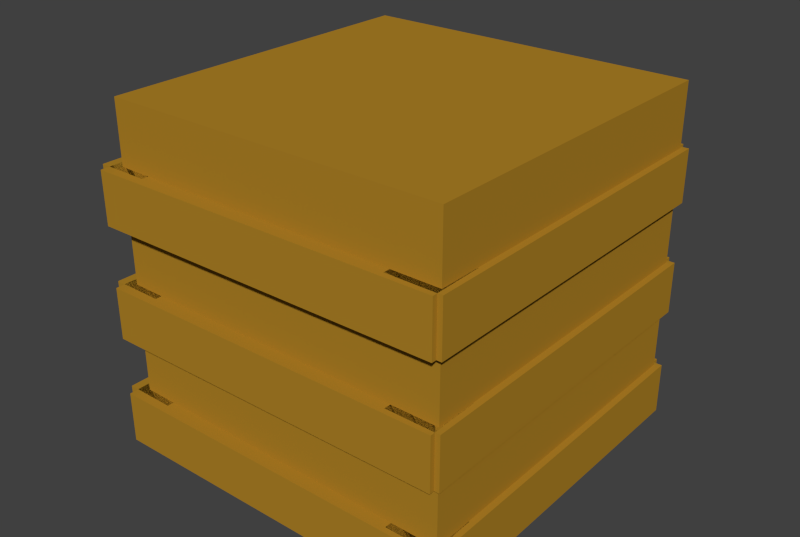 # Source: block_wood.blend  (saved by Blender 2.74.0; exported with 4.5.12 LTS)
import bpy
from mathutils import Matrix  # noqa: F401  (used for matrix-valued properties, if any)

bpy.ops.wm.read_factory_settings(use_empty=True)
scene = bpy.context.scene
scene.name = 'Scene'

# ---- collections
col_collection_1 = bpy.data.collections.new('Collection 1'); scene.collection.children.link(col_collection_1)

# ---- materials (node trees are filled in below, after node groups)
mat_wood_block = bpy.data.materials.new('wood_block')
mat_wood_block.alpha_threshold = 0.0
mat_wood_block.use_transparent_shadow = False
mat_wood_block.diffuse_color = (0.4339, 0.2282, 0.01999, 1.0)
mat_wood_block.roughness = 0.5
mat_wood_block.specular_intensity = 0.0
mat_wood_inner = bpy.data.materials.new('wood_inner')
mat_wood_inner.alpha_threshold = 0.0
mat_wood_inner.use_transparent_shadow = False
mat_wood_inner.diffuse_color = (0.4339, 0.2282, 0.01999, 1.0)
mat_wood_inner.roughness = 0.5
mat_wood_inner.specular_intensity = 0.0

# ---- material node trees

# ---- world
world_world = bpy.data.worlds.new('World'); scene.world = world_world
world_world.color = (0.05088, 0.05088, 0.05088)
world_world.use_sun_shadow = False
world_world.sun_shadow_jitter_overblur = 0.0
world_world.cycles.sampling_method = 'MANUAL'
world_world.cycles.sample_map_resolution = 256

# ---- meshes
me_cube_004 = bpy.data.meshes.new('Cube.004')
me_cube_004.from_pydata([(0.7871, 7.579, 0.7315), (-12.69, 7.579, 0.7561), (0.7871, 9.579, 0.7315), (-12.69, 9.579, 0.7561), (0.8117, 7.579, 1.028), (-12.66, 7.579, 1.053), (0.8117, 9.579, 1.028), (-12.66, 9.579, 1.053), (0.652, 7.579, -1.041), (-12.82, 7.579, -1.041), (0.652, 9.579, -1.041), (-12.82, 9.579, -1.041), (0.652, 7.579, -0.7438), (-12.82, 7.579, -0.7438), (0.652, 9.579, -0.7438), (-12.82, 9.579, -0.7438), (-13.02, 7.579, -1.0), (-13.02, 7.579, 1.0), (-13.02, 9.579, -1.0), (-13.02, 9.579, 1.0), (-11.02, 7.579, -1.0), (-11.02, 7.579, 1.0), (-11.02, 9.579, -1.0), (-11.02, 9.579, 1.0), (-13.02, 3.267, -1.0), (-13.02, 3.267, 1.0), (-13.02, 5.267, -1.0), (-13.02, 5.267, 1.0), (-11.02, 3.267, -1.0), (-11.02, 3.267, 1.0), (-11.02, 5.267, -1.0), (-11.02, 5.267, 1.0), (0.652, 3.267, -1.041), (-12.82, 3.267, -1.041), (0.652, 5.267, -1.041), (-12.82, 5.267, -1.041), (0.652, 3.267, -0.7438), (-12.82, 3.267, -0.7438), (0.652, 5.267, -0.7438), (-12.82, 5.267, -0.7438), (0.7871, 3.267, 0.7315), (-12.69, 3.267, 0.7561), (0.7871, 5.267, 0.7315), (-12.69, 5.267, 0.7561), (0.8117, 3.267, 1.028), (-12.66, 3.267, 1.053), (0.8117, 5.267, 1.028), (-12.66, 5.267, 1.053), (0.7871, -1.0, 0.7315), (-12.69, -1.0, 0.7561), (0.7871, 1.0, 0.7315), (-12.69, 1.0, 0.7561), (0.8117, -1.0, 1.028), (-12.66, -1.0, 1.053), (0.8117, 1.0, 1.028), (-12.66, 1.0, 1.053), (0.652, -1.0, -1.041), (-12.82, -1.0, -1.041), (0.652, 1.0, -1.041), (-12.82, 1.0, -1.041), (0.652, -1.0, -0.7438), (-12.82, -1.0, -0.7438), (0.652, 1.0, -0.7438), (-12.82, 1.0, -0.7438), (-13.02, -1.0, -1.0), (-13.02, -1.0, 1.0), (-13.02, 1.0, -1.0), (-13.02, 1.0, 1.0), (-11.02, -1.0, -1.0), (-11.02, -1.0, 1.0), (-11.02, 1.0, -1.0), (-11.02, 1.0, 1.0), (-1.0, 7.579, -1.0), (-1.0, 7.579, 1.0), (-1.0, 9.579, -1.0), (-1.0, 9.579, 1.0), (1.0, 7.579, -1.0), (1.0, 7.579, 1.0), (1.0, 9.579, -1.0), (1.0, 9.579, 1.0), (-1.0, 3.267, -1.0), (-1.0, 3.267, 1.0), (-1.0, 5.267, -1.0), (-1.0, 5.267, 1.0), (1.0, 3.267, -1.0), (1.0, 3.267, 1.0), (1.0, 5.267, -1.0), (1.0, 5.267, 1.0), (-1.0, -1.0, -1.0), (-1.0, -1.0, 1.0), (-1.0, 1.0, -1.0), (-1.0, 1.0, 1.0), (1.0, -1.0, -1.0), (1.0, -1.0, 1.0), (1.0, 1.0, -1.0), (1.0, 1.0, 1.0), (-12.32, -1.129, 0.962), (-12.32, 11.95, 0.962), (-12.32, -1.129, -0.9786), (-12.32, 11.95, -0.9786), (0.759, -1.129, 0.962), (0.759, 11.95, 0.962), (0.759, -1.129, -0.9786), (0.759, 11.95, -0.9786)], [], [(1, 3, 2, 0), (3, 7, 6, 2), (7, 5, 4, 6), (5, 1, 0, 4), (0, 2, 6, 4), (5, 7, 3, 1), (9, 11, 10, 8), (11, 15, 14, 10), (15, 13, 12, 14), (13, 9, 8, 12), (8, 10, 14, 12), (13, 15, 11, 9), (17, 19, 18, 16), (19, 23, 22, 18), (23, 21, 20, 22), (21, 17, 16, 20), (16, 18, 22, 20), (21, 23, 19, 17), (25, 27, 26, 24), (27, 31, 30, 26), (31, 29, 28, 30), (29, 25, 24, 28), (24, 26, 30, 28), (29, 31, 27, 25), (33, 35, 34, 32), (35, 39, 38, 34), (39, 37, 36, 38), (37, 33, 32, 36), (32, 34, 38, 36), (37, 39, 35, 33), (41, 43, 42, 40), (43, 47, 46, 42), (47, 45, 44, 46), (45, 41, 40, 44), (40, 42, 46, 44), (45, 47, 43, 41), (49, 51, 50, 48), (51, 55, 54, 50), (55, 53, 52, 54), (53, 49, 48, 52), (48, 50, 54, 52), (53, 55, 51, 49), (57, 59, 58, 56), (59, 63, 62, 58), (63, 61, 60, 62), (61, 57, 56, 60), (56, 58, 62, 60), (61, 63, 59, 57), (65, 67, 66, 64), (67, 71, 70, 66), (71, 69, 68, 70), (69, 65, 64, 68), (64, 66, 70, 68), (69, 71, 67, 65), (73, 75, 74, 72), (75, 79, 78, 74), (79, 77, 76, 78), (77, 73, 72, 76), (72, 74, 78, 76), (77, 79, 75, 73), (81, 83, 82, 80), (83, 87, 86, 82), (87, 85, 84, 86), (85, 81, 80, 84), (80, 82, 86, 84), (85, 87, 83, 81), (89, 91, 90, 88), (91, 95, 94, 90), (95, 93, 92, 94), (93, 89, 88, 92), (88, 90, 94, 92), (93, 95, 91, 89), (97, 99, 98, 96), (99, 103, 102, 98), (103, 101, 100, 102), (101, 97, 96, 100), (96, 98, 102, 100), (101, 103, 99, 97)])
me_cube_004.polygons.foreach_set('material_index', [0, 0, 0, 0, 0, 0, 0, 0, 0, 0, 0, 0, 0, 0, 0, 0, 0, 0, 0, 0, 0, 0, 0, 0, 0, 0, 0, 0, 0, 0, 0, 0, 0, 0, 0, 0, 0, 0, 0, 0, 0, 0, 0, 0, 0, 0, 0, 0, 0, 0, 0, 0, 0, 0, 0, 0, 0, 0, 0, 0, 0, 0, 0, 0, 0, 0, 0, 0, 0, 0, 0, 0, 1, 1, 1, 1, 1, 1])
_uv = me_cube_004.uv_layers.new(name='UVMap')
_uv.uv.foreach_set('vector', [0.4116, 0.4191, 0.4746, 0.4191, 0.4746, 0.8383, 0.4116, 0.8383, 0.8741, 0.8266, 0.8648, 0.8258, 0.8648, 0.4067, 0.8741, 0.4074, 0.7264, 0.8383, 0.6634, 0.8383, 0.6634, 0.4191, 0.7264, 0.4191, 0.8928, 0.4074, 0.9021, 0.4067, 0.9021, 0.8258, 0.8928, 0.8266, 0.3964, 0.8134, 0.3964, 0.8756, 0.3871, 0.8756, 0.3871, 0.8134, 0.3871, 0.9378, 0.3871, 0.8756, 0.3964, 0.8756, 0.3964, 0.9378, 0.5375, 0.4191, 0.4746, 0.4191, 0.4746, 0.0, 0.5375, 0.0, 0.8648, 0.8258, 0.8554, 0.8258, 0.8554, 0.4067, 0.8648, 0.4067, 0.6634, 0.4191, 0.6005, 0.4191, 0.6005, 7.415e-09, 0.6634, 0.0, 0.9395, 0.8258, 0.9302, 0.8258, 0.9302, 0.4067, 0.9395, 0.4067, 0.8741, 0.8266, 0.8741, 0.8888, 0.8648, 0.8888, 0.8648, 0.8266, 0.9675, 0.5311, 0.9675, 0.4689, 0.9769, 0.4689, 0.9769, 0.5311, 0.2518, 1.0, 0.2518, 0.9378, 0.3147, 0.9378, 0.3147, 1.0, 0.6634, 0.8383, 0.7264, 0.8383, 0.7264, 0.9005, 0.6634, 0.9005, 0.5375, 0.9627, 0.5375, 0.9005, 0.6004, 0.9005, 0.6004, 0.9627, 0.6005, 0.9005, 0.6005, 0.8383, 0.6634, 0.8383, 0.6634, 0.9005, 0.1259, 0.8134, 0.1259, 0.8756, 0.06295, 0.8756, 0.06295, 0.8134, 0.9371, 0.8888, 0.9371, 0.951, 0.8741, 0.951, 0.8741, 0.8888, 0.1888, 1.0, 0.1888, 0.9378, 0.2518, 0.9378, 0.2518, 1.0, 0.7893, 0.8756, 0.7893, 0.8134, 0.8523, 0.8134, 0.8523, 0.8756, 0.9371, 0.951, 0.9371, 0.8888, 1.0, 0.8888, 1.0, 0.951, 0.7264, 0.9005, 0.7264, 0.8383, 0.7893, 0.8383, 0.7893, 0.9005, 0.2518, 0.8756, 0.1889, 0.8756, 0.1889, 0.8134, 0.2518, 0.8134, 0.4746, 0.9005, 0.4746, 0.9627, 0.4116, 0.9627, 0.4116, 0.9005, 0.6005, 0.4191, 0.5375, 0.4191, 0.5375, 0.0, 0.6005, 1.483e-08, 0.9582, 0.4067, 0.9675, 0.4067, 0.9675, 0.8258, 0.9582, 0.8258, 0.7264, 0.4191, 0.6634, 0.4191, 0.6634, 1.112e-08, 0.7264, 0.0, 0.9395, 0.4067, 0.9489, 0.4067, 0.9489, 0.8258, 0.9395, 0.8258, 0.8554, 0.9502, 0.8554, 0.888, 0.8647, 0.888, 0.8647, 0.9502, 0.8648, 0.951, 0.8648, 0.8888, 0.8741, 0.8888, 0.8741, 0.951, 0.6005, 0.8383, 0.5375, 0.8383, 0.5375, 0.4191, 0.6005, 0.4191, 0.8928, 0.8266, 0.8834, 0.8258, 0.8834, 0.4067, 0.8928, 0.4074, 0.6634, 0.8383, 0.6005, 0.8383, 0.6005, 0.4191, 0.6634, 0.4191, 0.9115, 0.4074, 0.9208, 0.4067, 0.9208, 0.8258, 0.9115, 0.8266, 0.3871, 0.8134, 0.3871, 0.8756, 0.3777, 0.8756, 0.3777, 0.8134, 0.8554, 0.888, 0.8554, 0.8258, 0.8648, 0.8258, 0.8648, 0.888, 0.5375, 0.8383, 0.4746, 0.8383, 0.4746, 0.4191, 0.5375, 0.4191, 0.8834, 0.8266, 0.8741, 0.8258, 0.8741, 0.4067, 0.8834, 0.4074, 0.7893, 0.8383, 0.7264, 0.8383, 0.7264, 0.4191, 0.7893, 0.4191, 0.9021, 0.4074, 0.9115, 0.4067, 0.9115, 0.8258, 0.9021, 0.8266, 0.4058, 0.8134, 0.4058, 0.8756, 0.3964, 0.8756, 0.3964, 0.8134, 0.3777, 0.9378, 0.3777, 0.8756, 0.3871, 0.8756, 0.3871, 0.9378, 0.4746, 0.4191, 0.4116, 0.4191, 0.4116, 0.0, 0.4746, 1.112e-08, 0.9302, 0.8258, 0.9208, 0.8258, 0.9208, 0.4067, 0.9302, 0.4067, 0.7893, 0.4191, 0.7264, 0.4191, 0.7264, 1.112e-08, 0.7893, 0.0, 0.9489, 0.4067, 0.9582, 0.4067, 0.9582, 0.8258, 0.9489, 0.8258, 0.3964, 0.9378, 0.3964, 0.8756, 0.4058, 0.8756, 0.4058, 0.9378, 0.9675, 0.4689, 0.9675, 0.4067, 0.9769, 0.4067, 0.9769, 0.4689, 0.06294, 1.0, 0.06294, 0.9378, 0.1259, 0.9378, 0.1259, 1.0, 0.5375, 0.9005, 0.5375, 0.8383, 0.6005, 0.8383, 0.6005, 0.9005, 0.7264, 0.9005, 0.7264, 0.9627, 0.6634, 0.9627, 0.6634, 0.9005, 0.0, 0.8756, 0.06295, 0.8756, 0.06295, 0.9378, 0.0, 0.9378, 0.06295, 0.8134, 0.06295, 0.8756, 3.002e-08, 0.8756, 0.0, 0.8134, 0.5375, 0.9005, 0.5375, 0.9627, 0.4746, 0.9627, 0.4746, 0.9005, 0.3147, 1.0, 0.3147, 0.9378, 0.3777, 0.9378, 0.3777, 1.0, 0.3777, 0.9378, 0.3148, 0.9378, 0.3148, 0.8756, 0.3777, 0.8756, 0.9371, 0.8888, 0.9371, 0.8266, 1.0, 0.8266, 1.0, 0.8888, 0.7893, 0.8756, 0.8523, 0.8756, 0.8523, 0.9378, 0.7893, 0.9378, 0.3148, 0.8134, 0.3148, 0.8756, 0.2518, 0.8756, 0.2518, 0.8134, 0.2518, 0.8756, 0.2518, 0.9378, 0.1889, 0.9378, 0.1889, 0.8756, 0.1259, 1.0, 0.1259, 0.9378, 0.1888, 0.9378, 0.1888, 1.0, 0.9371, 0.8888, 0.8741, 0.8888, 0.8741, 0.8266, 0.9371, 0.8266, 0.7264, 0.9627, 0.7264, 0.9005, 0.7893, 0.9005, 0.7893, 0.9627, 0.4746, 0.8383, 0.5375, 0.8383, 0.5375, 0.9005, 0.4746, 0.9005, 0.1889, 0.8756, 0.1259, 0.8756, 0.1259, 0.8134, 0.1889, 0.8134, 0.1889, 0.8756, 0.1889, 0.9378, 0.1259, 0.9378, 0.1259, 0.8756, 7.505e-09, 1.0, 0.0, 0.9378, 0.06294, 0.9378, 0.06294, 1.0, 0.4116, 0.9005, 0.4116, 0.8383, 0.4746, 0.8383, 0.4746, 0.9005, 0.6634, 0.9005, 0.6634, 0.9627, 0.6005, 0.9627, 0.6005, 0.9005, 0.06295, 0.8756, 0.1259, 0.8756, 0.1259, 0.9378, 0.06295, 0.9378, 0.3777, 0.8756, 0.3148, 0.8756, 0.3148, 0.8134, 0.3777, 0.8134, 0.2518, 0.8756, 0.3148, 0.8756, 0.3148, 0.9378, 0.2518, 0.9378, 0.9115, 0.0, 0.9726, 5.932e-08, 0.9726, 0.4067, 0.9115, 0.4067, 0.0, 0.4067, 1.201e-07, 0.0, 0.4116, 1.205e-07, 0.4116, 0.4067, 0.9115, 0.4067, 0.8504, 0.4067, 0.8504, 4.449e-08, 0.9115, 0.0, 0.4116, 0.4067, 0.4116, 0.8134, 3.752e-08, 0.8134, 0.0, 0.4067, 0.7893, 0.0, 0.8504, 0.0, 0.8504, 0.4067, 0.7893, 0.4067, 0.8504, 0.8134, 0.7893, 0.8134, 0.7893, 0.4067, 0.8504, 0.4067])
me_cube_004.materials.append(mat_wood_block)
me_cube_004.materials.append(mat_wood_inner)
me_cube_004.use_remesh_preserve_volume = False
me_cube_004.use_remesh_preserve_attributes = False
me_cube_004.use_mirror_vertex_groups = False
me_cube_004.update()

# ---- objects
ob_cube_005 = bpy.data.objects.new('Cube.005', me_cube_004)

# ---- transforms, parenting, visibility, modifiers, constraints
ob_cube_005.location = (0.8839, -0.008535, -0.8273)
ob_cube_005.rotation_euler = (1.571, 0.0, 0.0)
ob_cube_005.scale = (0.1529, 0.1529, 1.031)
ob_cube_005.lineart.crease_threshold = 0.0

# ---- collection membership
col_collection_1.objects.link(ob_cube_005)

# ---- scene / render settings (as saved in the file)
scene.frame_start = 1; scene.frame_end = 250; scene.frame_set(0)
scene.render.engine = 'BLENDER_EEVEE_NEXT'
scene.render.image_settings.compression = 90
scene.render.resolution_x = 1039
scene.render.resolution_y = 697
scene.render.dither_intensity = 0.0
scene.render.bake_margin = 2
scene.render.bake_bias = 0.0
scene.cycles.use_denoising = False
scene.cycles.samples = 10
scene.cycles.sampling_pattern = 'TABULATED_SOBOL'
scene.cycles.light_sampling_threshold = 0.0
scene.cycles.use_adaptive_sampling = False
scene.cycles.use_light_tree = False
scene.cycles.blur_glossy = 0.0
scene.cycles.volume_bounces = 1
scene.cycles.pixel_filter_type = 'GAUSSIAN'
scene.cycles.sample_clamp_indirect = 0.0
scene.view_settings.view_transform = 'Standard'
bpy.context.view_layer.update()

# ---- added for rendering (the .blend has no active camera and no usable light): camera, sun
cam_auto = bpy.data.cameras.new('AutoCamera')
cam_auto.lens = 50.0
cam_auto.sensor_width = 36.0
cam_auto.clip_end = 1000.0
ob_auto_camera = bpy.data.objects.new('AutoCamera', cam_auto)
scene.collection.objects.link(ob_auto_camera)
ob_auto_camera.location = (3.333, -4.05726, 2.69493)
ob_auto_camera.rotation_euler = (1.09748, -7.21219e-08, 0.694738)
scene.camera = ob_auto_camera
light_auto_sun = bpy.data.lights.new('AutoSun', 'SUN')
light_auto_sun.energy = 3.0
light_auto_sun.angle = 0.0523599
ob_auto_sun = bpy.data.objects.new('AutoSun', light_auto_sun)
scene.collection.objects.link(ob_auto_sun)
ob_auto_sun.rotation_euler = (0.872665, 0.174533, 0.523599)
bpy.context.view_layer.update()
